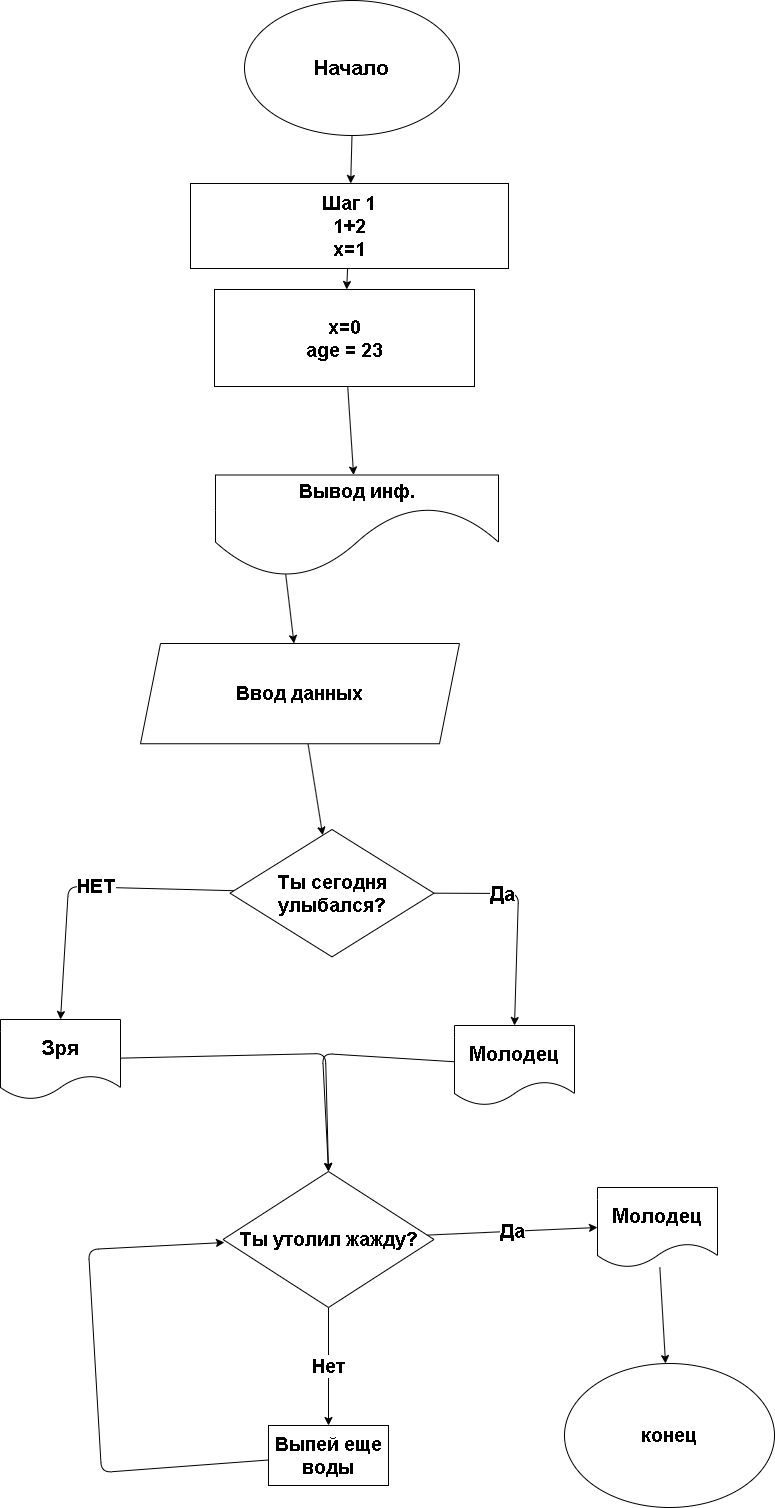

The diagram above was exported from draw.io. Its source (the exported page's mxGraphModel, read from the mxfile embedded in the PNG):
<mxGraphModel dx="1711" dy="377" grid="0" gridSize="10" guides="1" tooltips="1" connect="1" arrows="1" fold="1" page="0" pageScale="1" pageWidth="850" pageHeight="1100" background="none" math="0" shadow="0">
  <root>
    <mxCell id="0" />
    <mxCell id="1" parent="0" />
    <mxCell id="14" style="edgeStyle=none;html=1;exitX=0.5;exitY=1;exitDx=0;exitDy=0;" edge="1" parent="1" source="11" target="13">
      <mxGeometry relative="1" as="geometry" />
    </mxCell>
    <mxCell id="11" value="Начало" style="ellipse;whiteSpace=wrap;html=1;fontStyle=1;fontSize=21;" vertex="1" parent="1">
      <mxGeometry x="402" y="457" width="215" height="135" as="geometry" />
    </mxCell>
    <mxCell id="12" value="конец" style="ellipse;whiteSpace=wrap;html=1;fontStyle=1;fontSize=19;" vertex="1" parent="1">
      <mxGeometry x="722" y="1820" width="210" height="144" as="geometry" />
    </mxCell>
    <mxCell id="16" value="" style="edgeStyle=none;html=1;" edge="1" parent="1" source="13" target="15">
      <mxGeometry relative="1" as="geometry" />
    </mxCell>
    <mxCell id="13" value="Шаг 1&lt;div&gt;1+2&lt;/div&gt;&lt;div&gt;x=1&lt;/div&gt;" style="rounded=0;whiteSpace=wrap;html=1;fontStyle=1;fontSize=19;" vertex="1" parent="1">
      <mxGeometry x="348" y="640" width="318" height="85" as="geometry" />
    </mxCell>
    <mxCell id="18" value="" style="edgeStyle=none;html=1;" edge="1" parent="1" source="15" target="17">
      <mxGeometry relative="1" as="geometry" />
    </mxCell>
    <mxCell id="15" value="x=0&lt;div&gt;age = 23&lt;/div&gt;" style="whiteSpace=wrap;html=1;fontSize=19;rounded=0;fontStyle=1;" vertex="1" parent="1">
      <mxGeometry x="372" y="746" width="260" height="97" as="geometry" />
    </mxCell>
    <mxCell id="21" value="" style="edgeStyle=none;html=1;exitX=0.248;exitY=0.965;exitDx=0;exitDy=0;exitPerimeter=0;" edge="1" parent="1" source="17" target="20">
      <mxGeometry relative="1" as="geometry">
        <Array as="points" />
      </mxGeometry>
    </mxCell>
    <mxCell id="17" value="Вывод инф." style="shape=document;whiteSpace=wrap;html=1;boundedLbl=1;fontSize=19;rounded=0;fontStyle=1;size=0.6898954703832748;" vertex="1" parent="1">
      <mxGeometry x="373" y="931.5" width="283" height="102.5" as="geometry" />
    </mxCell>
    <mxCell id="23" style="edgeStyle=none;html=1;exitX=0;exitY=0;exitDx=0;exitDy=0;" edge="1" parent="1" source="20">
      <mxGeometry relative="1" as="geometry">
        <mxPoint x="353.2857142857142" y="1131.857142857143" as="targetPoint" />
      </mxGeometry>
    </mxCell>
    <mxCell id="25" value="" style="edgeStyle=none;html=1;" edge="1" parent="1" source="20" target="24">
      <mxGeometry relative="1" as="geometry" />
    </mxCell>
    <mxCell id="20" value="Ввод данных" style="shape=parallelogram;perimeter=parallelogramPerimeter;whiteSpace=wrap;html=1;fixedSize=1;fontSize=19;rounded=0;fontStyle=1;" vertex="1" parent="1">
      <mxGeometry x="298" y="1100" width="319" height="100.25" as="geometry" />
    </mxCell>
    <mxCell id="29" value="НЕТ" style="edgeStyle=none;html=1;fontStyle=1;fontSize=19;entryX=0.5;entryY=0;entryDx=0;entryDy=0;" edge="1" parent="1" source="24" target="32">
      <mxGeometry x="-0.0804" y="-1" relative="1" as="geometry">
        <mxPoint x="226" y="1444" as="targetPoint" />
        <Array as="points">
          <mxPoint x="226" y="1343" />
        </Array>
        <mxPoint as="offset" />
      </mxGeometry>
    </mxCell>
    <mxCell id="30" value="Да" style="edgeStyle=none;html=1;exitX=1;exitY=0.5;exitDx=0;exitDy=0;fontSize=20;fontStyle=1;entryX=0.5;entryY=0;entryDx=0;entryDy=0;" edge="1" parent="1" source="24" target="31">
      <mxGeometry x="-0.3659" relative="1" as="geometry">
        <mxPoint x="661.0632911392404" y="1468" as="targetPoint" />
        <Array as="points">
          <mxPoint x="676" y="1350" />
        </Array>
        <mxPoint as="offset" />
      </mxGeometry>
    </mxCell>
    <mxCell id="24" value="Ты сегодня улыбался?" style="rhombus;whiteSpace=wrap;html=1;fontSize=19;rounded=0;fontStyle=1;" vertex="1" parent="1">
      <mxGeometry x="387.5" y="1286" width="204" height="127.38" as="geometry" />
    </mxCell>
    <mxCell id="35" style="edgeStyle=none;html=1;entryX=0.5;entryY=0;entryDx=0;entryDy=0;" edge="1" parent="1" source="31" target="33">
      <mxGeometry relative="1" as="geometry">
        <Array as="points">
          <mxPoint x="480" y="1510" />
        </Array>
      </mxGeometry>
    </mxCell>
    <mxCell id="31" value="Молодец" style="shape=document;whiteSpace=wrap;html=1;boundedLbl=1;fontSize=20;fontStyle=1" vertex="1" parent="1">
      <mxGeometry x="612" y="1482" width="120" height="80" as="geometry" />
    </mxCell>
    <mxCell id="32" value="Зря" style="shape=document;whiteSpace=wrap;html=1;boundedLbl=1;fontSize=20;fontStyle=1" vertex="1" parent="1">
      <mxGeometry x="158" y="1476" width="120" height="80" as="geometry" />
    </mxCell>
    <mxCell id="36" value="Да" style="edgeStyle=none;html=1;entryX=0;entryY=0.5;entryDx=0;entryDy=0;fontSize=19;fontStyle=1" edge="1" parent="1" source="33" target="37">
      <mxGeometry relative="1" as="geometry">
        <mxPoint x="874.7142857142858" y="1696" as="targetPoint" />
      </mxGeometry>
    </mxCell>
    <mxCell id="39" value="Нет" style="edgeStyle=none;html=1;fontSize=19;fontStyle=1" edge="1" parent="1" source="33" target="38">
      <mxGeometry relative="1" as="geometry" />
    </mxCell>
    <mxCell id="33" value="Ты утолил жажду?" style="rhombus;whiteSpace=wrap;html=1;fontStyle=1;fontSize=19;" vertex="1" parent="1">
      <mxGeometry x="380.5" y="1628" width="211" height="136" as="geometry" />
    </mxCell>
    <mxCell id="34" style="edgeStyle=none;html=1;entryX=0.5;entryY=0;entryDx=0;entryDy=0;" edge="1" parent="1" source="32" target="33">
      <mxGeometry relative="1" as="geometry">
        <Array as="points">
          <mxPoint x="483" y="1510" />
        </Array>
      </mxGeometry>
    </mxCell>
    <mxCell id="41" style="edgeStyle=none;html=1;" edge="1" parent="1" source="37" target="12">
      <mxGeometry relative="1" as="geometry" />
    </mxCell>
    <mxCell id="37" value="Молодец" style="shape=document;whiteSpace=wrap;html=1;boundedLbl=1;fontStyle=1;fontSize=20;" vertex="1" parent="1">
      <mxGeometry x="755" y="1644" width="120" height="80" as="geometry" />
    </mxCell>
    <mxCell id="38" value="Выпей еще воды" style="whiteSpace=wrap;html=1;fontSize=19;fontStyle=1;" vertex="1" parent="1">
      <mxGeometry x="426" y="1882" width="120" height="60" as="geometry" />
    </mxCell>
    <mxCell id="40" style="edgeStyle=none;html=1;entryX=0.007;entryY=0.522;entryDx=0;entryDy=0;entryPerimeter=0;" edge="1" parent="1" source="38" target="33">
      <mxGeometry relative="1" as="geometry">
        <Array as="points">
          <mxPoint x="259" y="1929" />
          <mxPoint x="246" y="1706" />
        </Array>
      </mxGeometry>
    </mxCell>
  </root>
</mxGraphModel>